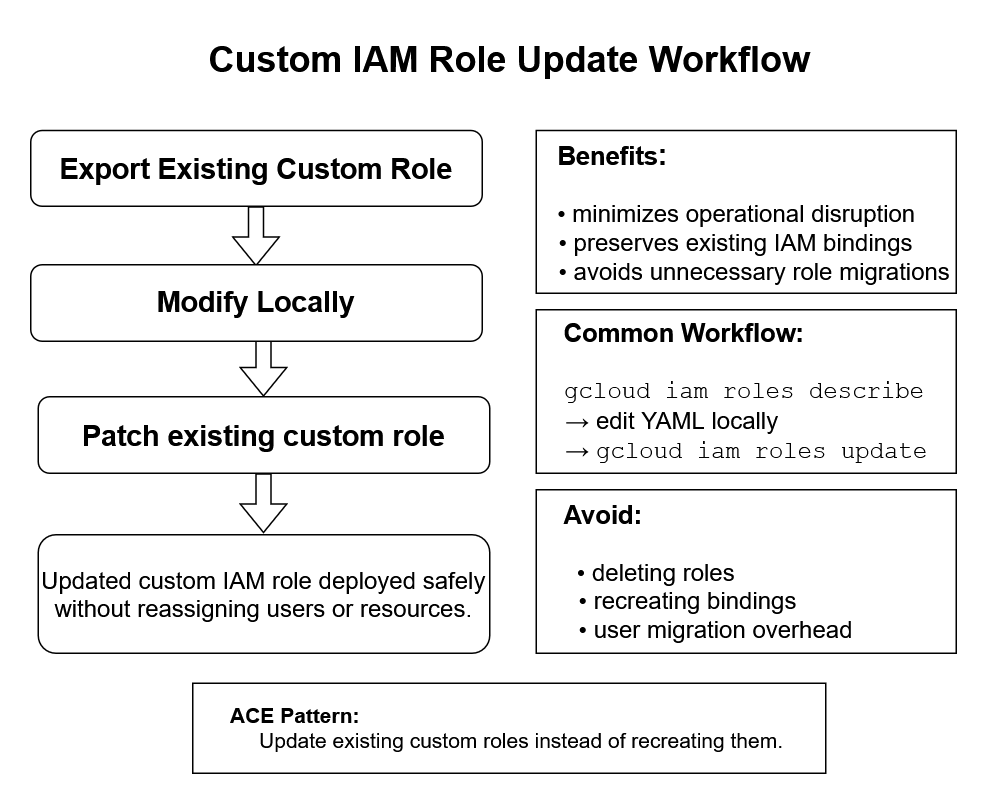

The diagram above was exported from draw.io. Its source (the exported page's mxGraphModel, read from the mxfile embedded in the PNG):
<mxGraphModel dx="789" dy="506" grid="0" gridSize="10" guides="1" tooltips="1" connect="1" arrows="1" fold="1" page="1" pageScale="1" pageWidth="850" pageHeight="1100" math="0" shadow="0">
  <root>
    <mxCell id="0" />
    <mxCell id="1" parent="0" />
    <mxCell id="rmkvqk4NoYC2kVpXemcg-3" edge="1" parent="1" style="shape=flexArrow;endArrow=classic;html=1;rounded=0;" value="">
      <mxGeometry height="50" relative="1" width="50" as="geometry">
        <mxPoint x="279.1" y="255" as="sourcePoint" />
        <mxPoint x="279.1" y="295" as="targetPoint" />
      </mxGeometry>
    </mxCell>
    <mxCell id="rmkvqk4NoYC2kVpXemcg-6" parent="1" style="rounded=1;whiteSpace=wrap;html=1;fillColor=light-dark(#FFFFFF,#5FA052);strokeColor=light-dark(#000000,#4E8B62);" value="&lt;font style=&quot;font-size: 19px;&quot;&gt;&lt;b&gt;Patch existing custom role&lt;/b&gt;&lt;/font&gt;" vertex="1">
      <mxGeometry height="51" width="301" x="129" y="295" as="geometry" />
    </mxCell>
    <mxCell id="rmkvqk4NoYC2kVpXemcg-7" parent="1" style="text;html=1;whiteSpace=wrap;strokeColor=none;fillColor=none;align=center;verticalAlign=middle;rounded=0;" value="&lt;font style=&quot;font-size: 24px;&quot;&gt;&lt;b&gt;Custom IAM Role Update Workflow&lt;/b&gt;&lt;/font&gt;" vertex="1">
      <mxGeometry height="38" width="411" x="237.5" y="51" as="geometry" />
    </mxCell>
    <mxCell id="rmkvqk4NoYC2kVpXemcg-8" parent="1" style="rounded=0;whiteSpace=wrap;html=1;align=left;strokeColor=light-dark(#000000,#ADAAA8);" value="&lt;div&gt;&lt;font style=&quot;font-size: 15px;&quot;&gt;&amp;nbsp; &amp;nbsp;&lt;/font&gt;&lt;font style=&quot;font-size: 17px;&quot;&gt;&lt;span style=&quot;color: light-dark(rgb(0, 0, 0), rgb(124, 252, 0));&quot;&gt;&lt;b&gt;Benefits&lt;/b&gt;&lt;/span&gt;&lt;/font&gt;&lt;font style=&quot;font-size: 19px;&quot;&gt;&lt;span style=&quot;color: light-dark(rgb(0, 0, 0), rgb(124, 252, 0));&quot;&gt;&lt;b&gt;:&lt;/b&gt;&lt;/span&gt;&lt;/font&gt;&lt;/div&gt;&lt;div&gt;&lt;font style=&quot;font-size: 15px;&quot;&gt;&lt;br&gt;&lt;/font&gt;&lt;/div&gt;&lt;font style=&quot;font-size: 15px;&quot;&gt;&amp;nbsp; &amp;nbsp;&lt;/font&gt;&lt;font style=&quot;font-size: 16px;&quot;&gt;• minimizes operational disruption&lt;br&gt;&amp;nbsp; &amp;nbsp;• preserves existing IAM bindings&lt;br&gt;&amp;nbsp; &amp;nbsp;• avoids unnecessary role migrations&lt;/font&gt;" vertex="1">
      <mxGeometry height="108.5" width="280" x="461" y="117.5" as="geometry" />
    </mxCell>
    <mxCell id="rmkvqk4NoYC2kVpXemcg-9" edge="1" parent="1" style="shape=flexArrow;endArrow=classic;html=1;rounded=0;fillColor=default;" value="">
      <mxGeometry height="50" relative="1" width="50" as="geometry">
        <mxPoint x="274.1" y="168" as="sourcePoint" />
        <mxPoint x="274.1" y="208" as="targetPoint" />
      </mxGeometry>
    </mxCell>
    <mxCell id="rmkvqk4NoYC2kVpXemcg-10" parent="1" style="rounded=1;whiteSpace=wrap;html=1;fillColor=light-dark(#FFFFFF,#C19552);strokeColor=light-dark(#000000,#A88B52);" value="&lt;font style=&quot;font-size: 19px;&quot;&gt;&lt;b&gt;&lt;font&gt;Modify Locally&lt;/font&gt;&lt;/b&gt;&lt;/font&gt;" vertex="1">
      <mxGeometry height="51" width="301" x="124" y="207" as="geometry" />
    </mxCell>
    <mxCell id="rmkvqk4NoYC2kVpXemcg-12" parent="1" style="rounded=1;whiteSpace=wrap;html=1;fillColor=light-dark(#FFFFFF,#B7C9E2);strokeColor=light-dark(#000000,#6E8CA0);" value="&lt;font style=&quot;color: light-dark(rgb(0, 0, 0), rgb(0, 0, 0)); font-size: 19px;&quot;&gt;&lt;b&gt;Export Existing&amp;nbsp;&lt;/b&gt;&lt;/font&gt;&lt;font style=&quot;color: light-dark(rgb(0, 0, 0), rgb(0, 0, 0)); font-size: 19px;&quot;&gt;&lt;b&gt;Custom Role&lt;/b&gt;&lt;/font&gt;" vertex="1">
      <mxGeometry height="50.5" width="301" x="124" y="117.5" as="geometry" />
    </mxCell>
    <mxCell id="rmkvqk4NoYC2kVpXemcg-13" edge="1" parent="1" style="shape=flexArrow;endArrow=classic;html=1;rounded=0;" value="">
      <mxGeometry height="50" relative="1" width="50" as="geometry">
        <mxPoint x="279.1" y="346" as="sourcePoint" />
        <mxPoint x="279.1" y="386" as="targetPoint" />
      </mxGeometry>
    </mxCell>
    <mxCell id="rmkvqk4NoYC2kVpXemcg-14" parent="1" style="rounded=1;whiteSpace=wrap;html=1;" value="&lt;font style=&quot;font-size: 16px;&quot;&gt;Updated custom IAM role deployed safely&lt;br&gt;without reassigning users or resources.&lt;/font&gt;" vertex="1">
      <mxGeometry height="79" width="301" x="129" y="387" as="geometry" />
    </mxCell>
    <mxCell id="rmkvqk4NoYC2kVpXemcg-16" parent="1" style="rounded=0;whiteSpace=wrap;html=1;align=left;" value="&lt;div&gt;&lt;font style=&quot;font-size: 15px;&quot;&gt;&amp;nbsp; &amp;nbsp; &lt;/font&gt;&lt;font style=&quot;font-size: 17px;&quot;&gt;&lt;b&gt;Common Workflow&lt;/b&gt;&lt;/font&gt;&lt;font style=&quot;font-size: 17px;&quot;&gt;&lt;b&gt;:&lt;/b&gt;&lt;/font&gt;&lt;/div&gt;&lt;div&gt;&lt;font style=&quot;font-size: 15px;&quot;&gt;&lt;br&gt;&lt;/font&gt;&lt;/div&gt;&lt;font style=&quot;font-size: 15px;&quot;&gt;&amp;nbsp; &amp;nbsp;&lt;/font&gt;&lt;font style=&quot;font-size: 16px;&quot;&gt; &lt;font face=&quot;Courier New&quot;&gt;gcloud iam roles describe&lt;/font&gt;&lt;br&gt;&amp;nbsp; &amp;nbsp; → edit YAML locally&lt;br&gt;&amp;nbsp; &amp;nbsp; → &lt;font face=&quot;Courier New&quot;&gt;gcloud iam roles update&lt;/font&gt;&lt;/font&gt;" vertex="1">
      <mxGeometry height="109" width="280" x="461" y="237" as="geometry" />
    </mxCell>
    <mxCell id="Chk7vMcdW9zP3wFWqe-I-2" parent="1" style="rounded=0;whiteSpace=wrap;html=1;align=left;fillColor=light-dark(#FFFFFF,#333333);strokeColor=light-dark(#000000,#FFBF00);" value="&lt;div&gt;&lt;b&gt;&lt;font style=&quot;font-size: 15px;&quot;&gt;&amp;nbsp; &amp;nbsp; &lt;/font&gt;&lt;font style=&quot;font-size: 17px; color: light-dark(rgb(0, 0, 0), rgb(255, 191, 0));&quot;&gt;Avoid:&lt;/font&gt;&lt;font style=&quot;font-size: 15px; color: rgba(0, 0, 0, 0);&quot;&gt;:&lt;/font&gt;&lt;/b&gt;&lt;/div&gt;&lt;div&gt;&lt;b&gt;&lt;font style=&quot;font-size: 15px;&quot;&gt;&lt;br&gt;&lt;/font&gt;&lt;/b&gt;&lt;/div&gt;&lt;font style=&quot;font-size: 15px;&quot;&gt;&amp;nbsp; &amp;nbsp; &lt;/font&gt;&lt;font style=&quot;font-size: 16px;&quot;&gt;&amp;nbsp; • deleting roles&lt;br&gt;&amp;nbsp; &amp;nbsp; &amp;nbsp; • recreating bindings&lt;br&gt;&amp;nbsp; &amp;nbsp; &amp;nbsp; • user migration overhead&lt;/font&gt;" vertex="1">
      <mxGeometry height="109" width="280" x="461" y="357" as="geometry" />
    </mxCell>
    <mxCell id="Chk7vMcdW9zP3wFWqe-I-3" parent="1" style="rounded=0;whiteSpace=wrap;html=1;align=left;" value="&lt;div align=&quot;left&quot;&gt;&lt;font style=&quot;font-size: 14px;&quot;&gt;&amp;nbsp; &amp;nbsp; &amp;nbsp;&lt;b&gt; ACE Pattern:&lt;br&gt;&lt;/b&gt;&lt;/font&gt;&lt;div&gt;&lt;font style=&quot;font-size: 14px;&quot;&gt;&amp;nbsp; &amp;nbsp; &amp;nbsp; &amp;nbsp; &amp;nbsp; &amp;nbsp;Update existing custom roles instead of recreating them.&lt;/font&gt;&lt;/div&gt;&lt;/div&gt;" vertex="1">
      <mxGeometry height="60" width="422" x="232" y="486" as="geometry" />
    </mxCell>
  </root>
</mxGraphModel>